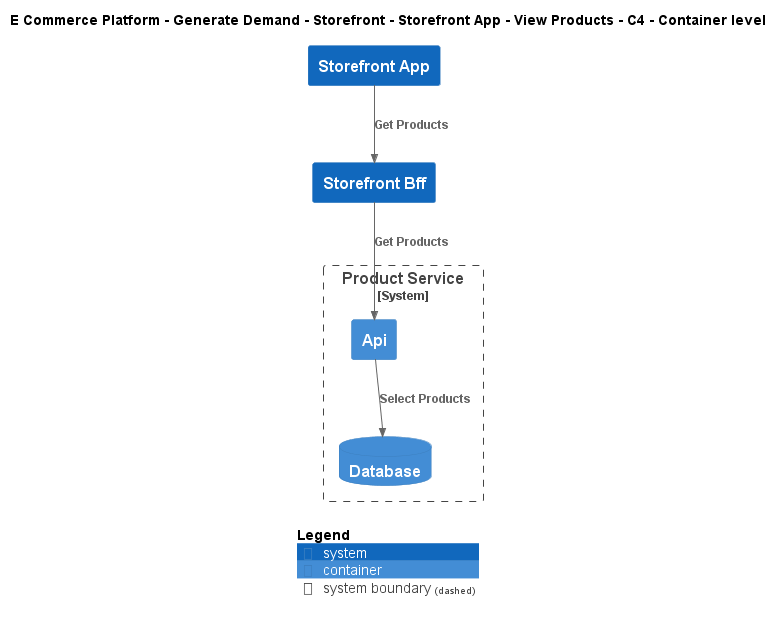

The diagram above was rendered by PlantUML. Its source (embedded in the PNG):
@startuml
!include ..\..\..\..\..\..\..\.c4s\C4_Container.puml

AddElementTag("c4interflow:lifecycle:new", $bgColor=green, $fontColor=#ffffff, $borderColor=green, $shadowing="False")
AddElementTag("c4interflow:lifecycle:changed", $bgColor=orange, $fontColor=#ffffff, $borderColor=orange, $shadowing="False")
AddElementTag("c4interflow:lifecycle:removed", $bgColor=red, $fontColor=#ffffff, $borderColor=red, $shadowing="False")

AddRelTag("c4interflow:lifecycle:new", $textColor=green, $lineColor=green)
AddRelTag("c4interflow:lifecycle:changed", $textColor=orange, $lineColor=orange)
AddRelTag("c4interflow:lifecycle:removed", $textColor=red, $lineColor=red)

SHOW_PERSON_PORTRAIT()
LAYOUT_TOP_DOWN()

skinparam linetype polyline

title E Commerce Platform - Generate Demand - Storefront - Storefront App - View Products - C4 - Container level

System(ECommercePlatform.GenerateDemand.Storefront.SoftwareSystems.StorefrontApp, "Storefront App", "")
System(ECommercePlatform.GenerateDemand.Storefront.SoftwareSystems.StorefrontBff, "Storefront Bff", "")

System_Boundary(ECommercePlatform.CreateProduct.ProductInformationManagement.SoftwareSystems.ProductService, "Product Service") {
    Container(ECommercePlatform.CreateProduct.ProductInformationManagement.SoftwareSystems.ProductService.Containers.Api, "Api", "", "")
    ContainerDb(ECommercePlatform.CreateProduct.ProductInformationManagement.SoftwareSystems.ProductService.Containers.Database, "Database", "", "")
}

Rel(ECommercePlatform.GenerateDemand.Storefront.SoftwareSystems.StorefrontApp, ECommercePlatform.GenerateDemand.Storefront.SoftwareSystems.StorefrontBff, "Get Products")
Rel(ECommercePlatform.GenerateDemand.Storefront.SoftwareSystems.StorefrontBff, ECommercePlatform.CreateProduct.ProductInformationManagement.SoftwareSystems.ProductService.Containers.Api, "Get Products")
Rel(ECommercePlatform.CreateProduct.ProductInformationManagement.SoftwareSystems.ProductService.Containers.Api, ECommercePlatform.CreateProduct.ProductInformationManagement.SoftwareSystems.ProductService.Containers.Database, "Select Products")


SHOW_LEGEND()
@enduml